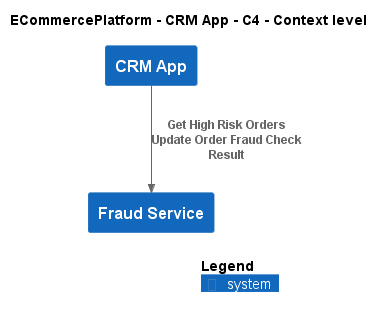

The diagram above was rendered by PlantUML. Its source (embedded in the PNG):
@startuml
!include ..\..\..\.c4s\C4_Context.puml

AddElementTag("c4interflow:lifecycle:new", $bgColor=green, $fontColor=#ffffff, $borderColor=green, $shadowing="False")
AddElementTag("c4interflow:lifecycle:changed", $bgColor=orange, $fontColor=#ffffff, $borderColor=orange, $shadowing="False")
AddElementTag("c4interflow:lifecycle:removed", $bgColor=red, $fontColor=#ffffff, $borderColor=red, $shadowing="False")

AddRelTag("c4interflow:lifecycle:new", $textColor=green, $lineColor=green)
AddRelTag("c4interflow:lifecycle:changed", $textColor=orange, $lineColor=orange)
AddRelTag("c4interflow:lifecycle:removed", $textColor=red, $lineColor=red)

SHOW_PERSON_PORTRAIT()
LAYOUT_TOP_DOWN()

skinparam linetype polyline

title ECommercePlatform - CRM App - C4 - Context level

System(ECommercePlatform.SoftwareSystems.CRMApp, "CRM App", "")
System(ECommercePlatform.SoftwareSystems.FraudService, "Fraud Service", "")

Rel(ECommercePlatform.SoftwareSystems.CRMApp, ECommercePlatform.SoftwareSystems.FraudService, "Get High Risk Orders\nUpdate Order Fraud Check Result")


SHOW_LEGEND()
@enduml